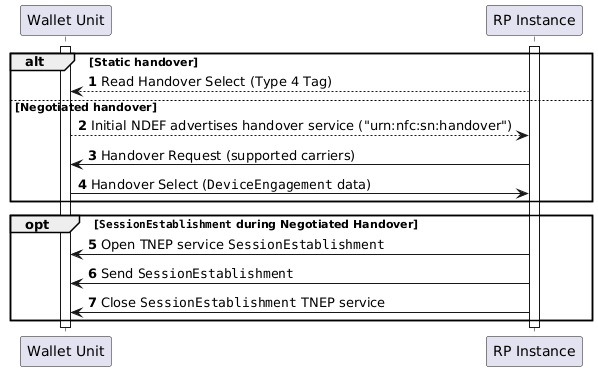

The diagram above was rendered by PlantUML. Its source (embedded in the PNG):
@startuml
autonumber


participant "Wallet Unit" as w
participant "RP Instance" as v

activate w
activate v
' --- NFC device engagement (static or negotiated) ---
box "NFC device engagement"
  alt Static handover
    v-->w: Read Handover Select (Type 4 Tag)
  else Negotiated handover
    w-->v: Initial NDEF advertises handover service ("urn:nfc:sn:handover")
    v->w: Handover Request (supported carriers)
    w->v: Handover Select (""DeviceEngagement"" data)

  end
 
end box


'== ""SessionEstablishment"" during Negotiated Handover (optional) ==

opt ""SessionEstablishment"" during Negotiated Handover

' Only if wallet advertised support in ""DeviceEngagement""; TNEP service is used.
v -> w: Open TNEP service ""SessionEstablishment""
v -> w: Send ""SessionEstablishment""
v -> w: Close ""SessionEstablishment"" TNEP service

end

deactivate v
deactivate w
@enduml